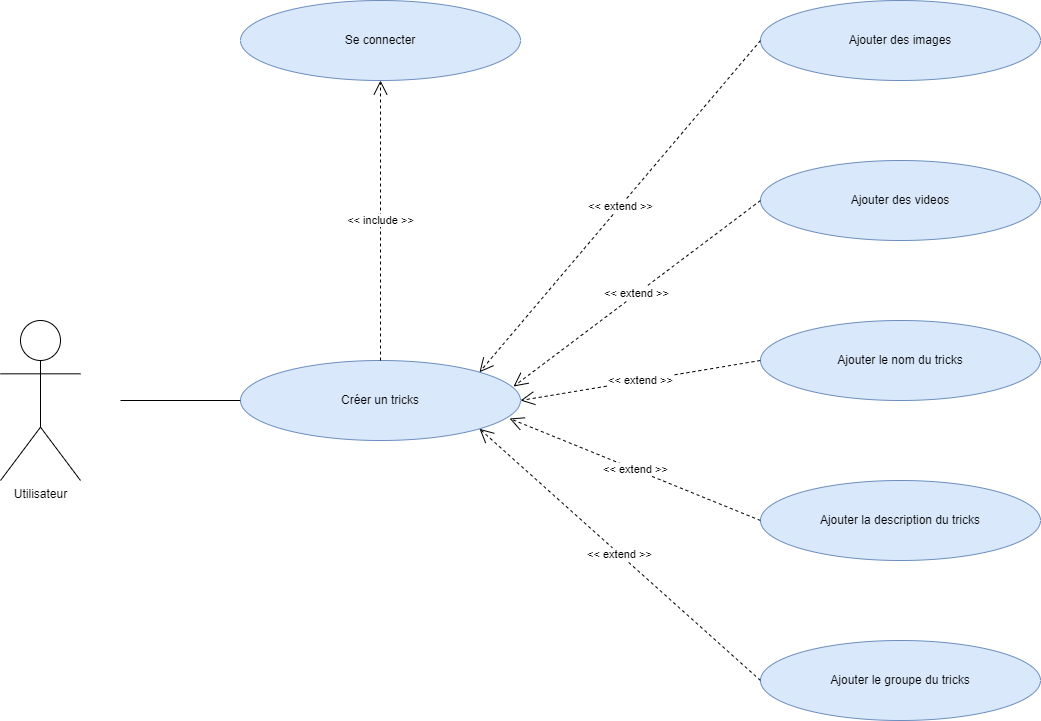

The diagram above was exported from draw.io. Its source (the exported page's mxGraphModel, read from the mxfile embedded in the PNG):
<mxGraphModel dx="1434" dy="796" grid="1" gridSize="10" guides="1" tooltips="1" connect="1" arrows="1" fold="1" page="1" pageScale="1" pageWidth="1654" pageHeight="1169" background="#ffffff" math="0" shadow="0">
  <root>
    <mxCell id="0" />
    <mxCell id="1" parent="0" />
    <mxCell id="ZBbNt8DBPlVyTJ690sxI-1" value="Ajouter des videos" style="ellipse;whiteSpace=wrap;html=1;fillColor=#dae8fc;strokeColor=#6c8ebf;" vertex="1" parent="1">
      <mxGeometry x="800" y="320" width="280" height="80" as="geometry" />
    </mxCell>
    <mxCell id="ZBbNt8DBPlVyTJ690sxI-2" value="Utilisateur" style="shape=umlActor;verticalLabelPosition=bottom;verticalAlign=top;html=1;outlineConnect=0;" vertex="1" parent="1">
      <mxGeometry x="40" y="480" width="80" height="160" as="geometry" />
    </mxCell>
    <mxCell id="ZBbNt8DBPlVyTJ690sxI-5" value="Ajouter des images" style="ellipse;whiteSpace=wrap;html=1;fillColor=#dae8fc;strokeColor=#6c8ebf;" vertex="1" parent="1">
      <mxGeometry x="800" y="160" width="280" height="80" as="geometry" />
    </mxCell>
    <mxCell id="ZBbNt8DBPlVyTJ690sxI-6" value="Ajouter la description du tricks" style="ellipse;whiteSpace=wrap;html=1;fillColor=#dae8fc;strokeColor=#6c8ebf;" vertex="1" parent="1">
      <mxGeometry x="800" y="640" width="280" height="80" as="geometry" />
    </mxCell>
    <mxCell id="ZBbNt8DBPlVyTJ690sxI-7" value="Ajouter le nom du tricks" style="ellipse;whiteSpace=wrap;html=1;fillColor=#dae8fc;strokeColor=#6c8ebf;" vertex="1" parent="1">
      <mxGeometry x="800" y="480" width="280" height="80" as="geometry" />
    </mxCell>
    <mxCell id="ZBbNt8DBPlVyTJ690sxI-10" value="Ajouter le groupe du tricks" style="ellipse;whiteSpace=wrap;html=1;fillColor=#dae8fc;strokeColor=#6c8ebf;" vertex="1" parent="1">
      <mxGeometry x="800" y="800" width="280" height="80" as="geometry" />
    </mxCell>
    <mxCell id="ZBbNt8DBPlVyTJ690sxI-12" value="Créer un tricks" style="ellipse;whiteSpace=wrap;html=1;fillColor=#dae8fc;strokeColor=#6c8ebf;" vertex="1" parent="1">
      <mxGeometry x="280" y="520" width="280" height="80" as="geometry" />
    </mxCell>
    <mxCell id="ZBbNt8DBPlVyTJ690sxI-13" value="Se connecter" style="ellipse;whiteSpace=wrap;html=1;fillColor=#dae8fc;strokeColor=#6c8ebf;" vertex="1" parent="1">
      <mxGeometry x="280" y="160" width="280" height="80" as="geometry" />
    </mxCell>
    <mxCell id="ZBbNt8DBPlVyTJ690sxI-15" value="" style="endArrow=none;html=1;rounded=0;entryX=0;entryY=0.5;entryDx=0;entryDy=0;" edge="1" parent="1" target="ZBbNt8DBPlVyTJ690sxI-12">
      <mxGeometry width="50" height="50" relative="1" as="geometry">
        <mxPoint x="160" y="560" as="sourcePoint" />
        <mxPoint x="250" y="530" as="targetPoint" />
      </mxGeometry>
    </mxCell>
    <mxCell id="ZBbNt8DBPlVyTJ690sxI-17" value="&amp;lt;&amp;lt; include &amp;gt;&amp;gt;" style="endArrow=open;endSize=12;dashed=1;html=1;rounded=0;exitX=0.5;exitY=0;exitDx=0;exitDy=0;entryX=0.5;entryY=1;entryDx=0;entryDy=0;" edge="1" parent="1" source="ZBbNt8DBPlVyTJ690sxI-12" target="ZBbNt8DBPlVyTJ690sxI-13">
      <mxGeometry width="160" relative="1" as="geometry">
        <mxPoint x="430" y="370" as="sourcePoint" />
        <mxPoint x="430" y="530" as="targetPoint" />
      </mxGeometry>
    </mxCell>
    <mxCell id="ZBbNt8DBPlVyTJ690sxI-18" value="&amp;lt;&amp;lt; extend &amp;gt;&amp;gt;" style="endArrow=open;endSize=12;dashed=1;html=1;rounded=0;exitX=0;exitY=0.5;exitDx=0;exitDy=0;entryX=0.975;entryY=0.325;entryDx=0;entryDy=0;entryPerimeter=0;" edge="1" parent="1" source="ZBbNt8DBPlVyTJ690sxI-1" target="ZBbNt8DBPlVyTJ690sxI-12">
      <mxGeometry width="160" relative="1" as="geometry">
        <mxPoint x="800" y="320" as="sourcePoint" />
        <mxPoint x="430" y="530" as="targetPoint" />
      </mxGeometry>
    </mxCell>
    <mxCell id="ZBbNt8DBPlVyTJ690sxI-23" value="&amp;lt;&amp;lt; extend &amp;gt;&amp;gt;" style="endArrow=open;endSize=12;dashed=1;html=1;rounded=0;exitX=0;exitY=0.5;exitDx=0;exitDy=0;entryX=1;entryY=0.5;entryDx=0;entryDy=0;" edge="1" parent="1" source="ZBbNt8DBPlVyTJ690sxI-7" target="ZBbNt8DBPlVyTJ690sxI-12">
      <mxGeometry width="160" relative="1" as="geometry">
        <mxPoint x="810" y="690" as="sourcePoint" />
        <mxPoint x="566" y="809" as="targetPoint" />
      </mxGeometry>
    </mxCell>
    <mxCell id="ZBbNt8DBPlVyTJ690sxI-24" value="&amp;lt;&amp;lt; extend &amp;gt;&amp;gt;" style="endArrow=open;endSize=12;dashed=1;html=1;rounded=0;exitX=0;exitY=0.5;exitDx=0;exitDy=0;entryX=0.961;entryY=0.725;entryDx=0;entryDy=0;entryPerimeter=0;" edge="1" parent="1" source="ZBbNt8DBPlVyTJ690sxI-6" target="ZBbNt8DBPlVyTJ690sxI-12">
      <mxGeometry width="160" relative="1" as="geometry">
        <mxPoint x="810" y="810" as="sourcePoint" />
        <mxPoint x="576" y="819" as="targetPoint" />
      </mxGeometry>
    </mxCell>
    <mxCell id="ZBbNt8DBPlVyTJ690sxI-25" value="&amp;lt;&amp;lt; extend &amp;gt;&amp;gt;" style="endArrow=open;endSize=12;dashed=1;html=1;rounded=0;exitX=0;exitY=0.5;exitDx=0;exitDy=0;entryX=1;entryY=1;entryDx=0;entryDy=0;" edge="1" parent="1" source="ZBbNt8DBPlVyTJ690sxI-10" target="ZBbNt8DBPlVyTJ690sxI-12">
      <mxGeometry width="160" relative="1" as="geometry">
        <mxPoint x="810" y="930" as="sourcePoint" />
        <mxPoint x="586" y="829" as="targetPoint" />
      </mxGeometry>
    </mxCell>
    <mxCell id="ZBbNt8DBPlVyTJ690sxI-26" value="&amp;lt;&amp;lt; extend &amp;gt;&amp;gt;" style="endArrow=open;endSize=12;dashed=1;html=1;rounded=0;exitX=0;exitY=0.5;exitDx=0;exitDy=0;entryX=1;entryY=0;entryDx=0;entryDy=0;" edge="1" parent="1" source="ZBbNt8DBPlVyTJ690sxI-5" target="ZBbNt8DBPlVyTJ690sxI-12">
      <mxGeometry width="160" relative="1" as="geometry">
        <mxPoint x="810" y="210" as="sourcePoint" />
        <mxPoint x="529" y="782" as="targetPoint" />
      </mxGeometry>
    </mxCell>
  </root>
</mxGraphModel>